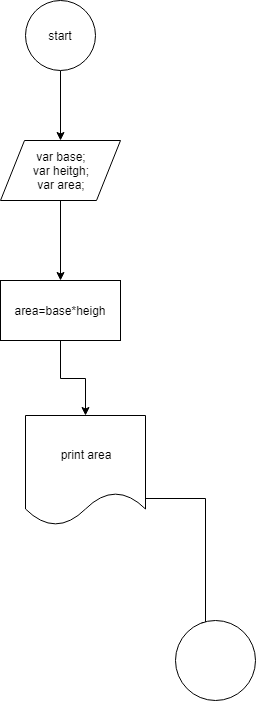

The diagram above was exported from draw.io. Its source (the exported page's mxGraphModel, read from the mxfile embedded in the PNG):
<mxGraphModel dx="1422" dy="796" grid="1" gridSize="10" guides="1" tooltips="1" connect="1" arrows="1" fold="1" page="1" pageScale="1" pageWidth="850" pageHeight="1100" math="0" shadow="0">
  <root>
    <mxCell id="0" />
    <mxCell id="1" parent="0" />
    <mxCell id="g7rcvY74zSyBylSDfX4V-2" style="edgeStyle=orthogonalEdgeStyle;rounded=0;orthogonalLoop=1;jettySize=auto;html=1;exitX=0.5;exitY=1;exitDx=0;exitDy=0;" edge="1" parent="1" source="g7rcvY74zSyBylSDfX4V-1">
      <mxGeometry relative="1" as="geometry">
        <mxPoint x="165" y="220" as="targetPoint" />
      </mxGeometry>
    </mxCell>
    <mxCell id="g7rcvY74zSyBylSDfX4V-1" value="start" style="ellipse;whiteSpace=wrap;html=1;aspect=fixed;" vertex="1" parent="1">
      <mxGeometry x="130" y="80" width="70" height="70" as="geometry" />
    </mxCell>
    <mxCell id="g7rcvY74zSyBylSDfX4V-17" value="" style="edgeStyle=orthogonalEdgeStyle;rounded=0;orthogonalLoop=1;jettySize=auto;html=1;" edge="1" parent="1" source="g7rcvY74zSyBylSDfX4V-15">
      <mxGeometry relative="1" as="geometry">
        <mxPoint x="165" y="360" as="targetPoint" />
      </mxGeometry>
    </mxCell>
    <mxCell id="g7rcvY74zSyBylSDfX4V-15" value="var base;&lt;br&gt;var heitgh;&lt;br&gt;var area;" style="shape=parallelogram;perimeter=parallelogramPerimeter;whiteSpace=wrap;html=1;" vertex="1" parent="1">
      <mxGeometry x="105" y="220" width="120" height="60" as="geometry" />
    </mxCell>
    <mxCell id="g7rcvY74zSyBylSDfX4V-19" style="edgeStyle=orthogonalEdgeStyle;rounded=0;orthogonalLoop=1;jettySize=auto;html=1;exitX=0.5;exitY=1;exitDx=0;exitDy=0;" edge="1" parent="1" source="g7rcvY74zSyBylSDfX4V-18" target="g7rcvY74zSyBylSDfX4V-20">
      <mxGeometry relative="1" as="geometry">
        <mxPoint x="180" y="570" as="targetPoint" />
      </mxGeometry>
    </mxCell>
    <mxCell id="g7rcvY74zSyBylSDfX4V-18" value="area=base*heigh" style="rounded=0;whiteSpace=wrap;html=1;" vertex="1" parent="1">
      <mxGeometry x="105" y="360" width="120" height="60" as="geometry" />
    </mxCell>
    <mxCell id="g7rcvY74zSyBylSDfX4V-22" style="edgeStyle=orthogonalEdgeStyle;rounded=0;orthogonalLoop=1;jettySize=auto;html=1;exitX=1;exitY=0.75;exitDx=0;exitDy=0;" edge="1" parent="1" source="g7rcvY74zSyBylSDfX4V-20">
      <mxGeometry relative="1" as="geometry">
        <mxPoint x="310" y="710" as="targetPoint" />
      </mxGeometry>
    </mxCell>
    <mxCell id="g7rcvY74zSyBylSDfX4V-20" value="print area" style="shape=document;whiteSpace=wrap;html=1;boundedLbl=1;" vertex="1" parent="1">
      <mxGeometry x="130" y="495" width="120" height="110" as="geometry" />
    </mxCell>
    <mxCell id="g7rcvY74zSyBylSDfX4V-23" value="" style="ellipse;whiteSpace=wrap;html=1;aspect=fixed;" vertex="1" parent="1">
      <mxGeometry x="280" y="700" width="80" height="80" as="geometry" />
    </mxCell>
  </root>
</mxGraphModel>